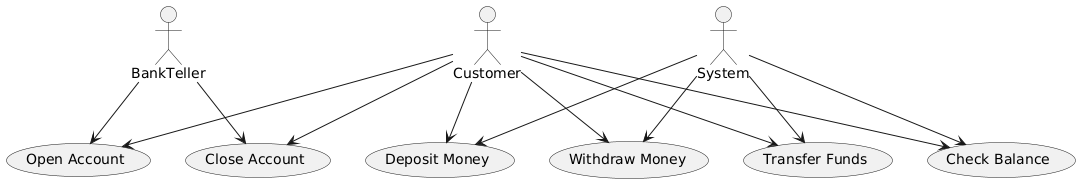

The diagram above was rendered by PlantUML. Its source (embedded in the PNG):
@startuml
actor Customer
actor BankTeller
actor System

usecase "Open Account" as UC1
usecase "Deposit Money" as UC2
usecase "Withdraw Money" as UC3
usecase "Transfer Funds" as UC4
usecase "Check Balance" as UC5
usecase "Close Account" as UC6

Customer --> UC1
Customer --> UC2
Customer --> UC3
Customer --> UC4
Customer --> UC5
Customer --> UC6

BankTeller --> UC1
BankTeller --> UC6

System --> UC2
System --> UC3
System --> UC4
System --> UC5
@enduml